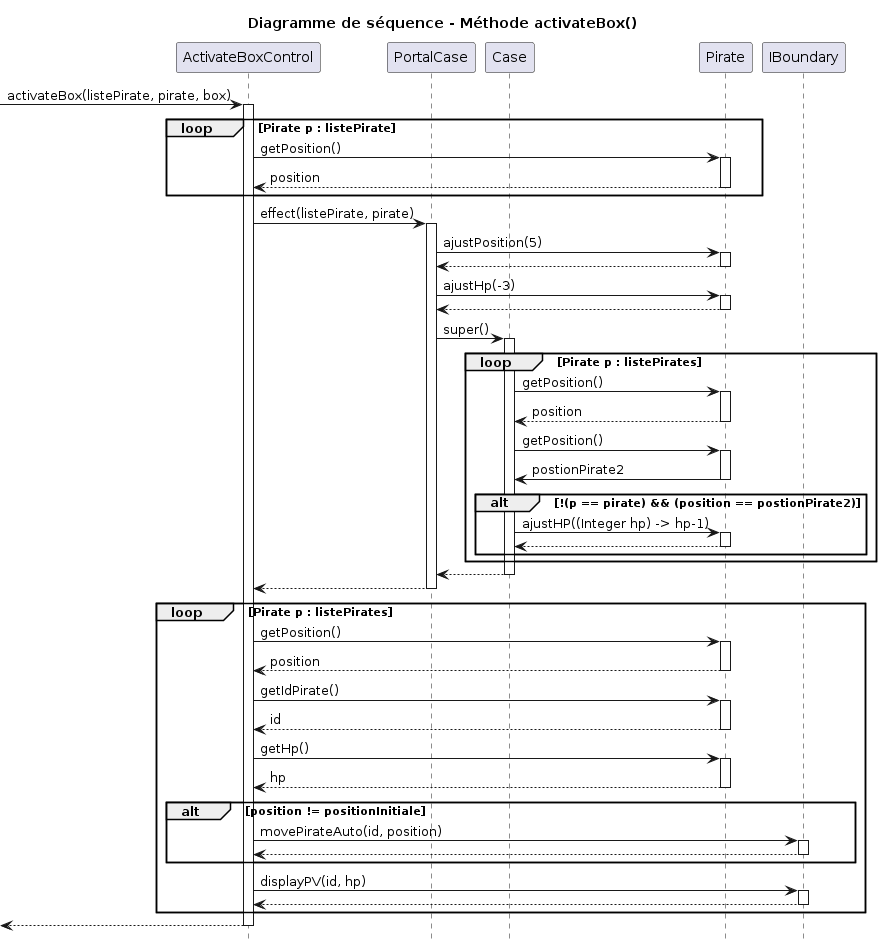

The diagram above was rendered by PlantUML. Its source (embedded in the PNG):
@startuml
hide footbox
title Diagramme de séquence - Méthode activateBox()

participant ActivateBox as "ActivateBoxControl"
participant PortalCase as "PortalCase"
participant Case as "Case"
participant Pirate as "Pirate"
participant IBoundary as "IBoundary"


-> ActivateBox : activateBox(listePirate, pirate, box)
activate ActivateBox
loop Pirate p : listePirate
    ActivateBox -> Pirate : getPosition()
    activate Pirate
    Pirate --> ActivateBox : position
    deactivate Pirate
end

ActivateBox -> PortalCase : effect(listePirate, pirate)
activate PortalCase
PortalCase -> Pirate : ajustPosition(5)
activate Pirate
Pirate --> PortalCase
deactivate Pirate
PortalCase -> Pirate : ajustHp(-3)
activate Pirate
Pirate --> PortalCase
deactivate Pirate
PortalCase -> Case : super() 
activate Case
    loop Pirate p : listePirates
    Case -> Pirate : getPosition()
    activate Pirate
    Pirate --> Case : position
    deactivate Pirate
    Case -> Pirate : getPosition()
    activate Pirate
    Pirate -> Case : postionPirate2
    deactivate Pirate
        alt !(p == pirate) && (position == postionPirate2)
            Case -> Pirate : ajustHP((Integer hp) -> hp-1)
            activate Pirate
            Pirate --> Case        
            deactivate Pirate    
        end
    end
Case --> PortalCase
deactivate Case

PortalCase --> ActivateBox
deactivate PortalCase

loop Pirate p : listePirates
    ActivateBox -> Pirate : getPosition()
    activate Pirate
    Pirate --> ActivateBox : position
    deactivate Pirate
    ActivateBox -> Pirate : getIdPirate()
    activate Pirate
    Pirate --> ActivateBox : id
    deactivate Pirate
    ActivateBox -> Pirate : getHp()
    activate Pirate
    Pirate --> ActivateBox : hp
    deactivate Pirate
    alt position != positionInitiale
        ActivateBox -> IBoundary : movePirateAuto(id, position)
        activate IBoundary
        IBoundary --> ActivateBox
        deactivate IBoundary
    end
    
    ActivateBox -> IBoundary : displayPV(id, hp)
    activate IBoundary
    IBoundary --> ActivateBox
    deactivate IBoundary
end

[<-- ActivateBox
deactivate ActivateBox
@enduml